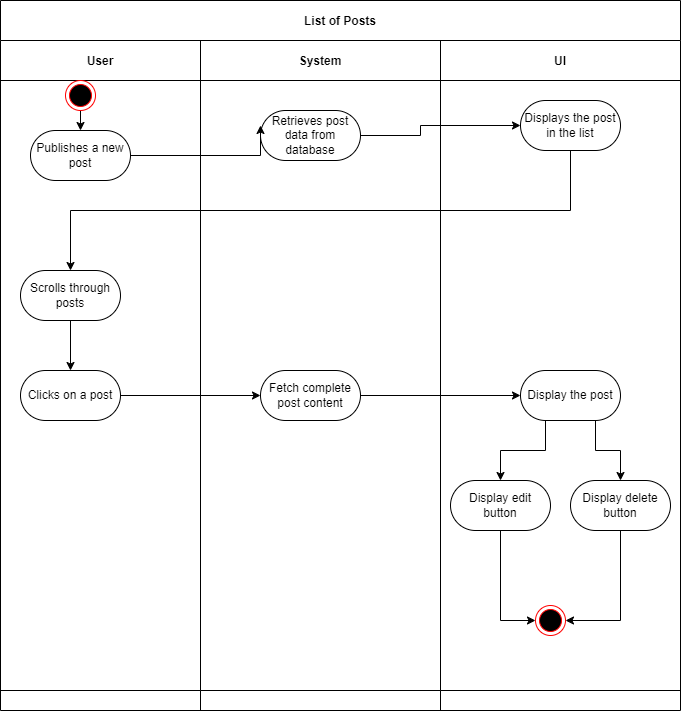

The diagram above was exported from draw.io. Its source (the exported page's mxGraphModel, read from the mxfile embedded in the PNG):
<mxGraphModel dx="825" dy="2097" grid="1" gridSize="10" guides="1" tooltips="1" connect="1" arrows="1" fold="1" page="1" pageScale="1" pageWidth="850" pageHeight="1100" math="0" shadow="0">
  <root>
    <mxCell id="0" />
    <mxCell id="1" parent="0" />
    <mxCell id="3nuBFxr9cyL0pnOWT2aG-1" value="List of Posts" style="shape=table;childLayout=tableLayout;startSize=40;collapsible=0;recursiveResize=0;expand=0;fillColor=none;fontStyle=1" parent="1" vertex="1">
      <mxGeometry x="80" y="-40" width="680" height="710" as="geometry" />
    </mxCell>
    <mxCell id="3nuBFxr9cyL0pnOWT2aG-3" value="" style="shape=tableRow;horizontal=0;swimlaneHead=0;swimlaneBody=0;top=0;left=0;bottom=0;right=0;fillColor=none;points=[[0,0.5],[1,0.5]];portConstraint=eastwest;startSize=0;collapsible=0;recursiveResize=0;expand=0;fontStyle=1;" parent="3nuBFxr9cyL0pnOWT2aG-1" vertex="1">
      <mxGeometry y="40" width="680" height="650" as="geometry" />
    </mxCell>
    <mxCell id="3nuBFxr9cyL0pnOWT2aG-4" value="User" style="swimlane;swimlaneHead=0;swimlaneBody=0;connectable=0;fillColor=none;startSize=40;collapsible=0;recursiveResize=0;expand=0;fontStyle=1;" parent="3nuBFxr9cyL0pnOWT2aG-3" vertex="1">
      <mxGeometry width="200" height="650" as="geometry">
        <mxRectangle width="200" height="650" as="alternateBounds" />
      </mxGeometry>
    </mxCell>
    <mxCell id="3nuBFxr9cyL0pnOWT2aG-6" value="Publishes a new post" style="rounded=1;whiteSpace=wrap;html=1;arcSize=50;" parent="3nuBFxr9cyL0pnOWT2aG-4" vertex="1">
      <mxGeometry x="30" y="90" width="100" height="50" as="geometry" />
    </mxCell>
    <mxCell id="FOocAcHV_krW72UqV1Zj-7" style="edgeStyle=orthogonalEdgeStyle;rounded=0;orthogonalLoop=1;jettySize=auto;html=1;exitX=0.5;exitY=1;exitDx=0;exitDy=0;entryX=0.5;entryY=0;entryDx=0;entryDy=0;" parent="3nuBFxr9cyL0pnOWT2aG-4" source="FOocAcHV_krW72UqV1Zj-1" target="FOocAcHV_krW72UqV1Zj-3" edge="1">
      <mxGeometry relative="1" as="geometry" />
    </mxCell>
    <mxCell id="FOocAcHV_krW72UqV1Zj-1" value="Scrolls through posts" style="rounded=1;whiteSpace=wrap;html=1;arcSize=50;" parent="3nuBFxr9cyL0pnOWT2aG-4" vertex="1">
      <mxGeometry x="20" y="230" width="100" height="50" as="geometry" />
    </mxCell>
    <mxCell id="FOocAcHV_krW72UqV1Zj-3" value="Clicks on a post" style="rounded=1;whiteSpace=wrap;html=1;arcSize=50;" parent="3nuBFxr9cyL0pnOWT2aG-4" vertex="1">
      <mxGeometry x="20" y="330" width="100" height="50" as="geometry" />
    </mxCell>
    <mxCell id="yiRQ1I_Rth4rYHczBfKy-3" style="edgeStyle=orthogonalEdgeStyle;rounded=0;orthogonalLoop=1;jettySize=auto;html=1;exitX=0.5;exitY=1;exitDx=0;exitDy=0;entryX=0.5;entryY=0;entryDx=0;entryDy=0;" parent="3nuBFxr9cyL0pnOWT2aG-4" target="3nuBFxr9cyL0pnOWT2aG-6" edge="1">
      <mxGeometry relative="1" as="geometry">
        <mxPoint x="80" y="70" as="sourcePoint" />
      </mxGeometry>
    </mxCell>
    <mxCell id="RaB8QIgSFD6n0Qqn0eHO-1" value="" style="ellipse;html=1;shape=endState;fillColor=#000000;strokeColor=#ff0000;" parent="3nuBFxr9cyL0pnOWT2aG-4" vertex="1">
      <mxGeometry x="65" y="40" width="30" height="30" as="geometry" />
    </mxCell>
    <mxCell id="3nuBFxr9cyL0pnOWT2aG-8" value="System" style="swimlane;swimlaneHead=0;swimlaneBody=0;connectable=0;fillColor=none;startSize=40;collapsible=0;recursiveResize=0;expand=0;fontStyle=1;" parent="3nuBFxr9cyL0pnOWT2aG-3" vertex="1">
      <mxGeometry x="200" width="240" height="650" as="geometry">
        <mxRectangle width="240" height="650" as="alternateBounds" />
      </mxGeometry>
    </mxCell>
    <mxCell id="BmO_mdr55dDM5FDUW4BT-15" value="Retrieves post data from database" style="rounded=1;whiteSpace=wrap;html=1;arcSize=50;" parent="3nuBFxr9cyL0pnOWT2aG-8" vertex="1">
      <mxGeometry x="60" y="70" width="100" height="50" as="geometry" />
    </mxCell>
    <mxCell id="BmO_mdr55dDM5FDUW4BT-13" value="Fetch complete post content" style="rounded=1;whiteSpace=wrap;html=1;arcSize=50;" parent="3nuBFxr9cyL0pnOWT2aG-8" vertex="1">
      <mxGeometry x="60" y="330" width="100" height="50" as="geometry" />
    </mxCell>
    <mxCell id="3nuBFxr9cyL0pnOWT2aG-11" value="UI" style="swimlane;swimlaneHead=0;swimlaneBody=0;connectable=0;fillColor=none;startSize=40;collapsible=0;recursiveResize=0;expand=0;fontStyle=1;" parent="3nuBFxr9cyL0pnOWT2aG-3" vertex="1">
      <mxGeometry x="440" width="240" height="650" as="geometry">
        <mxRectangle width="240" height="650" as="alternateBounds" />
      </mxGeometry>
    </mxCell>
    <mxCell id="0N479INQwHYVe2335U-b-3" style="edgeStyle=orthogonalEdgeStyle;rounded=0;orthogonalLoop=1;jettySize=auto;html=1;exitX=0.25;exitY=1;exitDx=0;exitDy=0;entryX=0.5;entryY=0;entryDx=0;entryDy=0;" parent="3nuBFxr9cyL0pnOWT2aG-11" source="BmO_mdr55dDM5FDUW4BT-18" target="FOocAcHV_krW72UqV1Zj-39" edge="1">
      <mxGeometry relative="1" as="geometry" />
    </mxCell>
    <mxCell id="0N479INQwHYVe2335U-b-4" style="edgeStyle=orthogonalEdgeStyle;rounded=0;orthogonalLoop=1;jettySize=auto;html=1;exitX=0.75;exitY=1;exitDx=0;exitDy=0;entryX=0.5;entryY=0;entryDx=0;entryDy=0;" parent="3nuBFxr9cyL0pnOWT2aG-11" source="BmO_mdr55dDM5FDUW4BT-18" target="FOocAcHV_krW72UqV1Zj-38" edge="1">
      <mxGeometry relative="1" as="geometry" />
    </mxCell>
    <mxCell id="BmO_mdr55dDM5FDUW4BT-18" value="Display the post" style="rounded=1;whiteSpace=wrap;html=1;arcSize=50;" parent="3nuBFxr9cyL0pnOWT2aG-11" vertex="1">
      <mxGeometry x="80" y="330" width="100" height="50" as="geometry" />
    </mxCell>
    <mxCell id="FOocAcHV_krW72UqV1Zj-4" value="Displays the post in the list" style="rounded=1;whiteSpace=wrap;html=1;arcSize=50;" parent="3nuBFxr9cyL0pnOWT2aG-11" vertex="1">
      <mxGeometry x="80" y="60" width="100" height="50" as="geometry" />
    </mxCell>
    <mxCell id="FOocAcHV_krW72UqV1Zj-41" style="edgeStyle=orthogonalEdgeStyle;rounded=0;orthogonalLoop=1;jettySize=auto;html=1;exitX=0.5;exitY=1;exitDx=0;exitDy=0;entryX=0;entryY=0.5;entryDx=0;entryDy=0;" parent="3nuBFxr9cyL0pnOWT2aG-11" source="FOocAcHV_krW72UqV1Zj-39" target="RaB8QIgSFD6n0Qqn0eHO-2" edge="1">
      <mxGeometry relative="1" as="geometry">
        <mxPoint x="110" y="580" as="targetPoint" />
      </mxGeometry>
    </mxCell>
    <mxCell id="FOocAcHV_krW72UqV1Zj-39" value="Display edit button" style="rounded=1;whiteSpace=wrap;html=1;arcSize=50;" parent="3nuBFxr9cyL0pnOWT2aG-11" vertex="1">
      <mxGeometry x="10" y="440" width="100" height="50" as="geometry" />
    </mxCell>
    <mxCell id="RaB8QIgSFD6n0Qqn0eHO-6" style="edgeStyle=orthogonalEdgeStyle;rounded=0;orthogonalLoop=1;jettySize=auto;html=1;exitX=0.5;exitY=1;exitDx=0;exitDy=0;entryX=1;entryY=0.5;entryDx=0;entryDy=0;" parent="3nuBFxr9cyL0pnOWT2aG-11" source="FOocAcHV_krW72UqV1Zj-38" target="RaB8QIgSFD6n0Qqn0eHO-2" edge="1">
      <mxGeometry relative="1" as="geometry" />
    </mxCell>
    <mxCell id="FOocAcHV_krW72UqV1Zj-38" value="Display delete button" style="rounded=1;whiteSpace=wrap;html=1;arcSize=50;" parent="3nuBFxr9cyL0pnOWT2aG-11" vertex="1">
      <mxGeometry x="130" y="440" width="100" height="50" as="geometry" />
    </mxCell>
    <mxCell id="RaB8QIgSFD6n0Qqn0eHO-2" value="" style="ellipse;html=1;shape=endState;fillColor=#000000;strokeColor=#ff0000;" parent="3nuBFxr9cyL0pnOWT2aG-11" vertex="1">
      <mxGeometry x="95" y="565" width="30" height="30" as="geometry" />
    </mxCell>
    <mxCell id="BmO_mdr55dDM5FDUW4BT-4" style="edgeStyle=orthogonalEdgeStyle;rounded=0;orthogonalLoop=1;jettySize=auto;html=1;entryX=0;entryY=0.5;entryDx=0;entryDy=0;" parent="3nuBFxr9cyL0pnOWT2aG-3" source="3nuBFxr9cyL0pnOWT2aG-6" edge="1">
      <mxGeometry relative="1" as="geometry">
        <mxPoint x="260" y="85" as="targetPoint" />
      </mxGeometry>
    </mxCell>
    <mxCell id="FOocAcHV_krW72UqV1Zj-5" style="edgeStyle=orthogonalEdgeStyle;rounded=0;orthogonalLoop=1;jettySize=auto;html=1;exitX=1;exitY=0.5;exitDx=0;exitDy=0;entryX=0;entryY=0.5;entryDx=0;entryDy=0;" parent="3nuBFxr9cyL0pnOWT2aG-3" source="BmO_mdr55dDM5FDUW4BT-15" target="FOocAcHV_krW72UqV1Zj-4" edge="1">
      <mxGeometry relative="1" as="geometry">
        <Array as="points">
          <mxPoint x="420" y="95" />
          <mxPoint x="420" y="85" />
        </Array>
      </mxGeometry>
    </mxCell>
    <mxCell id="FOocAcHV_krW72UqV1Zj-6" style="edgeStyle=orthogonalEdgeStyle;rounded=0;orthogonalLoop=1;jettySize=auto;html=1;exitX=0.5;exitY=1;exitDx=0;exitDy=0;" parent="3nuBFxr9cyL0pnOWT2aG-3" source="FOocAcHV_krW72UqV1Zj-4" target="FOocAcHV_krW72UqV1Zj-1" edge="1">
      <mxGeometry relative="1" as="geometry" />
    </mxCell>
    <mxCell id="FOocAcHV_krW72UqV1Zj-8" style="edgeStyle=orthogonalEdgeStyle;rounded=0;orthogonalLoop=1;jettySize=auto;html=1;exitX=1;exitY=0.5;exitDx=0;exitDy=0;" parent="3nuBFxr9cyL0pnOWT2aG-3" source="FOocAcHV_krW72UqV1Zj-3" target="BmO_mdr55dDM5FDUW4BT-13" edge="1">
      <mxGeometry relative="1" as="geometry" />
    </mxCell>
    <mxCell id="FOocAcHV_krW72UqV1Zj-10" style="edgeStyle=orthogonalEdgeStyle;rounded=0;orthogonalLoop=1;jettySize=auto;html=1;exitX=1;exitY=0.5;exitDx=0;exitDy=0;" parent="3nuBFxr9cyL0pnOWT2aG-3" source="BmO_mdr55dDM5FDUW4BT-13" target="BmO_mdr55dDM5FDUW4BT-18" edge="1">
      <mxGeometry relative="1" as="geometry" />
    </mxCell>
    <mxCell id="3nuBFxr9cyL0pnOWT2aG-15" value="" style="shape=tableRow;horizontal=0;swimlaneHead=0;swimlaneBody=0;top=0;left=0;bottom=0;right=0;fillColor=none;points=[[0,0.5],[1,0.5]];portConstraint=eastwest;startSize=0;collapsible=0;recursiveResize=0;expand=0;fontStyle=1;" parent="3nuBFxr9cyL0pnOWT2aG-1" vertex="1">
      <mxGeometry y="690" width="680" height="20" as="geometry" />
    </mxCell>
    <mxCell id="3nuBFxr9cyL0pnOWT2aG-16" value="" style="swimlane;swimlaneHead=0;swimlaneBody=0;connectable=0;fillColor=none;startSize=0;collapsible=0;recursiveResize=0;expand=0;fontStyle=1;" parent="3nuBFxr9cyL0pnOWT2aG-15" vertex="1">
      <mxGeometry width="200" height="20" as="geometry">
        <mxRectangle width="200" height="20" as="alternateBounds" />
      </mxGeometry>
    </mxCell>
    <mxCell id="3nuBFxr9cyL0pnOWT2aG-18" value="" style="swimlane;swimlaneHead=0;swimlaneBody=0;connectable=0;fillColor=none;startSize=0;collapsible=0;recursiveResize=0;expand=0;fontStyle=1;" parent="3nuBFxr9cyL0pnOWT2aG-15" vertex="1">
      <mxGeometry x="200" width="240" height="20" as="geometry">
        <mxRectangle width="240" height="20" as="alternateBounds" />
      </mxGeometry>
    </mxCell>
    <mxCell id="3nuBFxr9cyL0pnOWT2aG-23" value="" style="swimlane;swimlaneHead=0;swimlaneBody=0;connectable=0;fillColor=none;startSize=0;collapsible=0;recursiveResize=0;expand=0;fontStyle=1;" parent="3nuBFxr9cyL0pnOWT2aG-15" vertex="1">
      <mxGeometry x="440" width="240" height="20" as="geometry">
        <mxRectangle width="240" height="20" as="alternateBounds" />
      </mxGeometry>
    </mxCell>
  </root>
</mxGraphModel>